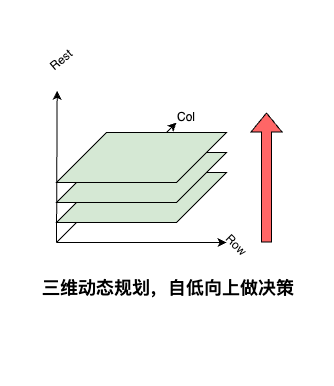

The diagram above was exported from draw.io. Its source (the exported page's mxGraphModel, read from the mxfile embedded in the PNG):
<mxGraphModel dx="1266" dy="659" grid="1" gridSize="10" guides="1" tooltips="1" connect="1" arrows="1" fold="1" page="1" pageScale="1" pageWidth="827" pageHeight="1169" math="0" shadow="0">
  <root>
    <mxCell id="0" />
    <mxCell id="1" parent="0" />
    <mxCell id="BWW7RH1HzKAB_GVQwsVU-5" value="" style="group;movable=0;resizable=0;rotatable=0;deletable=0;editable=0;locked=1;connectable=0;" parent="1" vertex="1" connectable="0">
      <mxGeometry x="320" y="260" width="176" height="200" as="geometry" />
    </mxCell>
    <mxCell id="BWW7RH1HzKAB_GVQwsVU-3" value="" style="endArrow=classic;html=1;rounded=0;movable=0;resizable=0;rotatable=0;deletable=0;editable=0;locked=1;connectable=0;" parent="BWW7RH1HzKAB_GVQwsVU-5" edge="1">
      <mxGeometry width="50" height="50" relative="1" as="geometry">
        <mxPoint y="140" as="sourcePoint" />
        <mxPoint x="120" y="20" as="targetPoint" />
      </mxGeometry>
    </mxCell>
    <mxCell id="BWW7RH1HzKAB_GVQwsVU-4" value="Col" style="text;html=1;strokeColor=none;fillColor=none;align=center;verticalAlign=middle;whiteSpace=wrap;rounded=0;movable=0;resizable=0;rotatable=0;deletable=0;editable=0;locked=1;connectable=0;" parent="BWW7RH1HzKAB_GVQwsVU-5" vertex="1">
      <mxGeometry x="100" width="60" height="30" as="geometry" />
    </mxCell>
    <mxCell id="BWW7RH1HzKAB_GVQwsVU-6" value="" style="group;rotation=45;" parent="BWW7RH1HzKAB_GVQwsVU-5" vertex="1" connectable="0">
      <mxGeometry x="26" y="77" width="160" height="140" as="geometry" />
    </mxCell>
    <mxCell id="BWW7RH1HzKAB_GVQwsVU-7" value="" style="endArrow=classic;html=1;rounded=0;movable=0;resizable=0;rotatable=0;deletable=0;editable=0;locked=1;connectable=0;" parent="BWW7RH1HzKAB_GVQwsVU-6" edge="1">
      <mxGeometry width="50" height="50" relative="1" as="geometry">
        <mxPoint x="-26" y="63" as="sourcePoint" />
        <mxPoint x="144" y="63" as="targetPoint" />
      </mxGeometry>
    </mxCell>
    <mxCell id="BWW7RH1HzKAB_GVQwsVU-8" value="Row" style="text;html=1;strokeColor=none;fillColor=none;align=center;verticalAlign=middle;whiteSpace=wrap;rounded=0;rotation=45;movable=0;resizable=0;rotatable=0;deletable=0;editable=0;locked=1;connectable=0;" parent="BWW7RH1HzKAB_GVQwsVU-6" vertex="1">
      <mxGeometry x="124" y="51" width="60" height="30" as="geometry" />
    </mxCell>
    <mxCell id="BWW7RH1HzKAB_GVQwsVU-18" value="" style="endArrow=classic;html=1;rounded=0;entryX=0.09;entryY=1.171;entryDx=0;entryDy=0;entryPerimeter=0;movable=0;resizable=0;rotatable=0;deletable=0;editable=0;locked=1;connectable=0;" parent="1" target="BWW7RH1HzKAB_GVQwsVU-17" edge="1">
      <mxGeometry width="50" height="50" relative="1" as="geometry">
        <mxPoint x="320" y="400" as="sourcePoint" />
        <mxPoint x="460" y="330" as="targetPoint" />
      </mxGeometry>
    </mxCell>
    <mxCell id="BWW7RH1HzKAB_GVQwsVU-17" value="Rest" style="text;html=1;strokeColor=none;fillColor=none;align=center;verticalAlign=middle;whiteSpace=wrap;rounded=0;rotation=-40;" parent="1" vertex="1">
      <mxGeometry x="296.8825" y="202.1042857142857" width="55.875" height="31.071428571428573" as="geometry" />
    </mxCell>
    <mxCell id="BWW7RH1HzKAB_GVQwsVU-20" value="" style="shape=parallelogram;perimeter=parallelogramPerimeter;whiteSpace=wrap;html=1;fixedSize=1;size=50;fillColor=#D5E8D4;" parent="1" vertex="1">
      <mxGeometry x="320" y="330" width="170" height="50" as="geometry" />
    </mxCell>
    <mxCell id="BWW7RH1HzKAB_GVQwsVU-21" value="" style="shape=parallelogram;perimeter=parallelogramPerimeter;whiteSpace=wrap;html=1;fixedSize=1;size=50;fillColor=#D5E8D4;" parent="1" vertex="1">
      <mxGeometry x="320" y="310" width="170" height="50" as="geometry" />
    </mxCell>
    <mxCell id="BWW7RH1HzKAB_GVQwsVU-22" value="" style="shape=parallelogram;perimeter=parallelogramPerimeter;whiteSpace=wrap;html=1;fixedSize=1;size=50;fillColor=#D5E8D4;" parent="1" vertex="1">
      <mxGeometry x="320" y="290" width="170" height="50" as="geometry" />
    </mxCell>
    <mxCell id="BWW7RH1HzKAB_GVQwsVU-23" value="" style="shape=flexArrow;endArrow=classic;html=1;rounded=0;fillColor=#FF6666;" parent="1" edge="1">
      <mxGeometry width="50" height="50" relative="1" as="geometry">
        <mxPoint x="530" y="400" as="sourcePoint" />
        <mxPoint x="530" y="270" as="targetPoint" />
      </mxGeometry>
    </mxCell>
    <mxCell id="BWW7RH1HzKAB_GVQwsVU-24" value="&lt;font style=&quot;font-size: 18px;&quot;&gt;&lt;b&gt;三维动态规划，自低向上做决策&lt;/b&gt;&lt;/font&gt;" style="text;html=1;strokeColor=none;fillColor=none;align=center;verticalAlign=middle;whiteSpace=wrap;rounded=0;" parent="1" vertex="1">
      <mxGeometry x="296.88" y="430" width="270" height="30" as="geometry" />
    </mxCell>
  </root>
</mxGraphModel>